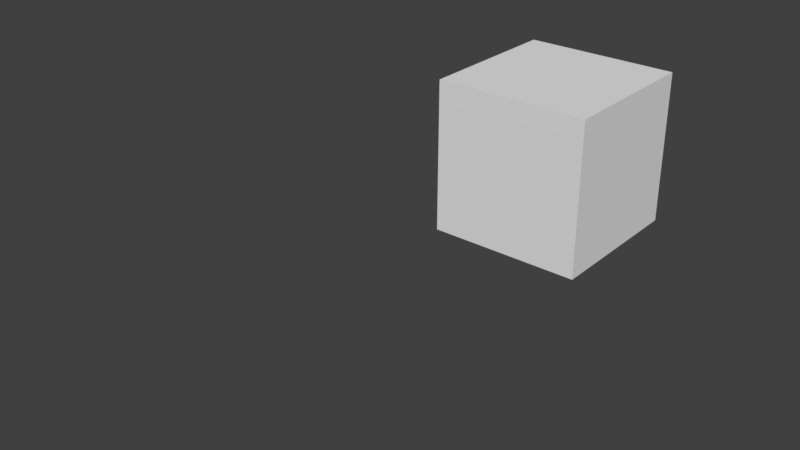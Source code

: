 # Source: stage2.blend  (saved by Blender 2.79.0; exported with 4.5.12 LTS)
import bpy
from mathutils import Matrix  # noqa: F401  (used for matrix-valued properties, if any)

bpy.ops.wm.read_factory_settings(use_empty=True)
scene = bpy.context.scene
scene.name = 'Scene'

# ---- collections
col_collection_1 = bpy.data.collections.new('Collection 1'); scene.collection.children.link(col_collection_1)
col_collection_1.hide_render = True
col_collection_1.hide_viewport = True
col_collection_2 = bpy.data.collections.new('Collection 2'); scene.collection.children.link(col_collection_2)
col_collection_2.hide_render = True
col_collection_2.hide_viewport = True
col_collection_3 = bpy.data.collections.new('Collection 3'); scene.collection.children.link(col_collection_3)
col_collection_3.hide_render = True
col_collection_3.hide_viewport = True
col_collection_4 = bpy.data.collections.new('Collection 4'); scene.collection.children.link(col_collection_4)

# ---- world
world_world = bpy.data.worlds.new('World'); scene.world = world_world
world_world.color = (0.05088, 0.05088, 0.05088)
world_world.use_sun_shadow = False
world_world.sun_shadow_jitter_overblur = 0.0
world_world.cycles.sampling_method = 'MANUAL'

# ---- meshes
me_cube_024 = bpy.data.meshes.new('Cube.024')
me_cube_024.from_pydata([(-1.0, 3.011, 1.0), (-1.0, 3.011, -1.0), (-3.0, 3.011, 1.0), (-3.0, 3.011, -1.0)], [], [(0, 2, 3, 1)])
me_cube_024.use_remesh_preserve_volume = False
me_cube_024.use_remesh_preserve_attributes = False
me_cube_024.use_mirror_vertex_groups = False
me_cube_024.update()
me_cube_023 = bpy.data.meshes.new('Cube.023')
me_cube_023.from_pydata([(-3.0, 0.0, 1.0), (-3.0, 1.0, 1.0), (-3.0, 1.0, -1.0), (-3.0, 0.0, -1.0)], [], [(3, 2, 1, 0)])
me_cube_023.use_remesh_preserve_volume = False
me_cube_023.use_remesh_preserve_attributes = False
me_cube_023.use_mirror_vertex_groups = False
me_cube_023.update()
me_cube_022 = bpy.data.meshes.new('Cube.022')
me_cube_022.from_pydata([(1.0, 0.0, -1.0), (1.0, 0.0, 1.0), (1.0, -1.0, 1.0), (1.0, -1.0, -1.0)], [], [(0, 3, 2, 1)])
me_cube_022.use_remesh_preserve_volume = False
me_cube_022.use_remesh_preserve_attributes = False
me_cube_022.use_mirror_vertex_groups = False
me_cube_022.update()
me_cube_021 = bpy.data.meshes.new('Cube.021')
me_cube_021.from_pydata([(-1.0, 1.0, 1.0), (-1.0, 1.0, -1.0), (-1.0, 2.006, 1.0), (-1.0, 2.006, -1.0)], [], [(0, 2, 3, 1)])
me_cube_021.use_remesh_preserve_volume = False
me_cube_021.use_remesh_preserve_attributes = False
me_cube_021.use_mirror_vertex_groups = False
me_cube_021.update()
me_cube_020 = bpy.data.meshes.new('Cube.020')
me_cube_020.from_pydata([(-1.0, 0.0, -1.0), (-1.0, 1.0, -1.0), (-3.0, 1.0, -1.0), (-3.0, 0.0, -1.0)], [], [(1, 2, 3, 0)])
me_cube_020.use_remesh_preserve_volume = False
me_cube_020.use_remesh_preserve_attributes = False
me_cube_020.use_mirror_vertex_groups = False
me_cube_020.update()
me_cube_019 = bpy.data.meshes.new('Cube.019')
me_cube_019.from_pydata([(-1.0, 0.0, -1.0), (-1.0, 1.0, -1.0), (1.0, 1.0, -1.0), (1.0, 0.0, -1.0)], [], [(1, 0, 3, 2)])
me_cube_019.use_remesh_preserve_volume = False
me_cube_019.use_remesh_preserve_attributes = False
me_cube_019.use_mirror_vertex_groups = False
me_cube_019.update()
me_cube_018 = bpy.data.meshes.new('Cube.018')
me_cube_018.from_pydata([(-1.0, 3.011, -1.0), (1.0, 3.011, -1.0), (-1.0, 2.006, -1.0), (1.0, 2.006, -1.0)], [], [(2, 3, 1, 0)])
me_cube_018.use_remesh_preserve_volume = False
me_cube_018.use_remesh_preserve_attributes = False
me_cube_018.use_mirror_vertex_groups = False
me_cube_018.update()
me_cube_017 = bpy.data.meshes.new('Cube.017')
me_cube_017.from_pydata([(-1.0, 3.011, 1.0), (1.0, 3.011, 1.0), (-1.0, 3.011, -1.0), (1.0, 3.011, -1.0)], [], [(2, 3, 1, 0)])
me_cube_017.use_remesh_preserve_volume = False
me_cube_017.use_remesh_preserve_attributes = False
me_cube_017.use_mirror_vertex_groups = False
me_cube_017.update()
me_cube_016 = bpy.data.meshes.new('Cube.016')
me_cube_016.from_pydata([(-3.0, 2.006, -1.0), (-3.0, 3.011, -1.0), (-1.0, 2.006, -1.0), (-1.0, 3.011, -1.0)], [], [(2, 3, 1, 0)])
me_cube_016.use_remesh_preserve_volume = False
me_cube_016.use_remesh_preserve_attributes = False
me_cube_016.use_mirror_vertex_groups = False
me_cube_016.update()
me_cube_015 = bpy.data.meshes.new('Cube.015')
me_cube_015.from_pydata([(-3.0, 2.006, 1.0), (-3.0, 3.011, 1.0), (-3.0, 2.006, -1.0), (-3.0, 3.011, -1.0)], [], [(2, 3, 1, 0)])
me_cube_015.use_remesh_preserve_volume = False
me_cube_015.use_remesh_preserve_attributes = False
me_cube_015.use_mirror_vertex_groups = False
me_cube_015.update()
me_cube_014 = bpy.data.meshes.new('Cube.014')
me_cube_014.from_pydata([(-1.0, 2.006, 1.0), (-1.0, 2.006, -1.0), (1.0, 2.006, 1.0), (1.0, 2.006, -1.0)], [], [(0, 2, 3, 1)])
me_cube_014.use_remesh_preserve_volume = False
me_cube_014.use_remesh_preserve_attributes = False
me_cube_014.use_mirror_vertex_groups = False
me_cube_014.update()
me_cube_013 = bpy.data.meshes.new('Cube.013')
me_cube_013.from_pydata([(-3.0, 1.0, 1.0), (-3.0, 1.0, -1.0), (-3.0, 2.006, 1.0), (-3.0, 2.006, -1.0)], [], [(1, 3, 2, 0)])
me_cube_013.use_remesh_preserve_volume = False
me_cube_013.use_remesh_preserve_attributes = False
me_cube_013.use_mirror_vertex_groups = False
me_cube_013.update()
me_cube_012 = bpy.data.meshes.new('Cube.012')
me_cube_012.from_pydata([(-1.0, 0.0, -1.0), (-1.0, 0.0, 1.0), (-3.0, 0.0, 1.0), (-3.0, 0.0, -1.0)], [], [(0, 3, 2, 1)])
me_cube_012.use_remesh_preserve_volume = False
me_cube_012.use_remesh_preserve_attributes = False
me_cube_012.use_mirror_vertex_groups = False
me_cube_012.update()
me_cube_011 = bpy.data.meshes.new('Cube.011')
me_cube_011.from_pydata([(1.0, 1.0, -1.0), (1.0, 1.0, 1.0), (1.0, 0.0, -1.0), (1.0, 0.0, 1.0)], [], [(0, 2, 3, 1)])
me_cube_011.use_remesh_preserve_volume = False
me_cube_011.use_remesh_preserve_attributes = False
me_cube_011.use_mirror_vertex_groups = False
me_cube_011.update()
me_cube_010 = bpy.data.meshes.new('Cube.010')
me_cube_010.from_pydata([(1.0, -1.0, 1.0), (-1.0, -1.0, -1.0), (-1.0, -1.0, 1.0), (1.0, -1.0, -1.0)], [], [(3, 1, 2, 0)])
me_cube_010.use_remesh_preserve_volume = False
me_cube_010.use_remesh_preserve_attributes = False
me_cube_010.use_mirror_vertex_groups = False
me_cube_010.update()
me_cube_009 = bpy.data.meshes.new('Cube.009')
me_cube_009.from_pydata([(1.0, -1.0, -1.0), (-1.0, 0.0, -1.0), (-1.0, -1.0, -1.0), (1.0, 0.0, -1.0)], [], [(1, 2, 0, 3)])
me_cube_009.use_remesh_preserve_volume = False
me_cube_009.use_remesh_preserve_attributes = False
me_cube_009.use_mirror_vertex_groups = False
me_cube_009.update()
me_cube_008 = bpy.data.meshes.new('Cube.008')
me_cube_008.from_pydata([(-1.0, 1.0, 1.0), (-1.0, 1.0, -1.0), (1.0, 1.0, -1.0), (1.0, 1.0, 1.0)], [], [(1, 2, 3, 0)])
me_cube_008.use_remesh_preserve_volume = False
me_cube_008.use_remesh_preserve_attributes = False
me_cube_008.use_mirror_vertex_groups = False
me_cube_008.update()
me_cube_007 = bpy.data.meshes.new('Cube.007')
me_cube_007.from_pydata([(-1.0, 1.0, -1.0), (-3.0, 1.0, -1.0), (-1.0, 2.006, -1.0), (-3.0, 2.006, -1.0)], [], [(0, 2, 3, 1)])
me_cube_007.use_remesh_preserve_volume = False
me_cube_007.use_remesh_preserve_attributes = False
me_cube_007.use_mirror_vertex_groups = False
me_cube_007.update()
me_cube_006 = bpy.data.meshes.new('Cube.006')
me_cube_006.from_pydata([(-1.0, -1.0, -1.0), (-1.0, -1.0, 1.0), (-1.0, 0.0, -1.0), (-1.0, 0.0, 1.0)], [], [(0, 2, 3, 1)])
me_cube_006.use_remesh_preserve_volume = False
me_cube_006.use_remesh_preserve_attributes = False
me_cube_006.use_mirror_vertex_groups = False
me_cube_006.update()
me_cube_001 = bpy.data.meshes.new('Cube.001')
me_cube_001.from_pydata([(1.0, 2.006, 1.0), (1.0, 2.006, -1.0), (1.0, 3.011, 1.0), (1.0, 3.011, -1.0)], [], [(0, 2, 3, 1)])
me_cube_001.use_remesh_preserve_volume = False
me_cube_001.use_remesh_preserve_attributes = False
me_cube_001.use_mirror_vertex_groups = False
me_cube_001.update()
me_cube_029 = bpy.data.meshes.new('Cube.029')
me_cube_029.from_pydata([(-1.0, -1.0, -1.0), (-1.0, -1.0, 1.0), (1.0, -1.0, -1.0), (1.0, -1.0, 1.0)], [], [(2, 3, 1, 0)])
me_cube_029.use_remesh_preserve_volume = False
me_cube_029.use_remesh_preserve_attributes = False
me_cube_029.use_mirror_vertex_groups = False
me_cube_029.update()
me_cube_028 = bpy.data.meshes.new('Cube.028')
me_cube_028.from_pydata([(-1.0, 1.0, -1.0), (-1.0, 1.0, 1.0), (1.0, 1.0, -1.0), (1.0, 1.0, 1.0)], [], [(0, 1, 3, 2)])
me_cube_028.use_remesh_preserve_volume = False
me_cube_028.use_remesh_preserve_attributes = False
me_cube_028.use_mirror_vertex_groups = False
me_cube_028.update()
me_cube_027 = bpy.data.meshes.new('Cube.027')
me_cube_027.from_pydata([(-1.0, 1.0, -1.0), (-1.0, -1.0, -1.0), (-1.0, -1.0, 1.0), (-1.0, 1.0, 1.0)], [], [(1, 2, 3, 0)])
me_cube_027.use_remesh_preserve_volume = False
me_cube_027.use_remesh_preserve_attributes = False
me_cube_027.use_mirror_vertex_groups = False
me_cube_027.update()
me_cube_026 = bpy.data.meshes.new('Cube.026')
me_cube_026.from_pydata([(-1.0, -1.0, 1.0), (-1.0, 1.0, 1.0), (1.0, -1.0, 1.0), (1.0, 1.0, 1.0)], [], [(3, 1, 0, 2)])
me_cube_026.use_remesh_preserve_volume = False
me_cube_026.use_remesh_preserve_attributes = False
me_cube_026.use_mirror_vertex_groups = False
me_cube_026.update()
me_cube_025 = bpy.data.meshes.new('Cube.025')
me_cube_025.from_pydata([(-1.0, -1.0, -1.0), (-1.0, 1.0, -1.0), (1.0, -1.0, -1.0), (1.0, 1.0, -1.0)], [], [(1, 3, 2, 0)])
me_cube_025.use_remesh_preserve_volume = False
me_cube_025.use_remesh_preserve_attributes = False
me_cube_025.use_mirror_vertex_groups = False
me_cube_025.update()
me_cube_002 = bpy.data.meshes.new('Cube.002')
me_cube_002.from_pydata([(1.0, 1.0, -1.0), (1.0, 1.0, 1.0), (1.0, -1.0, -1.0), (1.0, -1.0, 1.0)], [], [(0, 1, 3, 2)])
me_cube_002.use_remesh_preserve_volume = False
me_cube_002.use_remesh_preserve_attributes = False
me_cube_002.use_mirror_vertex_groups = False
me_cube_002.update()
me_cube_034 = bpy.data.meshes.new('Cube.034')
me_cube_034.from_pydata([(-1.0, -1.0, -1.0), (-1.0, -1.0, 1.0), (1.0, -1.0, -1.0), (1.0, -1.0, 1.0)], [], [(2, 3, 1, 0)])
me_cube_034.use_remesh_preserve_volume = False
me_cube_034.use_remesh_preserve_attributes = False
me_cube_034.use_mirror_vertex_groups = False
me_cube_034.update()
me_cube_033 = bpy.data.meshes.new('Cube.033')
me_cube_033.from_pydata([(-1.0, 1.0, -1.0), (-1.0, 1.0, 1.0), (1.0, 1.0, -1.0), (1.0, 1.0, 1.0)], [], [(0, 1, 3, 2)])
me_cube_033.use_remesh_preserve_volume = False
me_cube_033.use_remesh_preserve_attributes = False
me_cube_033.use_mirror_vertex_groups = False
me_cube_033.update()
me_cube_032 = bpy.data.meshes.new('Cube.032')
me_cube_032.from_pydata([(-1.0, 1.0, -1.0), (-1.0, -1.0, -1.0), (-1.0, -1.0, 1.0), (-1.0, 1.0, 1.0)], [], [(1, 2, 3, 0)])
me_cube_032.use_remesh_preserve_volume = False
me_cube_032.use_remesh_preserve_attributes = False
me_cube_032.use_mirror_vertex_groups = False
me_cube_032.update()
me_cube_031 = bpy.data.meshes.new('Cube.031')
me_cube_031.from_pydata([(-1.0, -1.0, 1.0), (-1.0, 1.0, 1.0), (1.0, -1.0, 1.0), (1.0, 1.0, 1.0)], [], [(3, 1, 0, 2)])
me_cube_031.use_remesh_preserve_volume = False
me_cube_031.use_remesh_preserve_attributes = False
me_cube_031.use_mirror_vertex_groups = False
me_cube_031.update()
me_cube_030 = bpy.data.meshes.new('Cube.030')
me_cube_030.from_pydata([(-1.0, -1.0, -1.0), (-1.0, 1.0, -1.0), (1.0, -1.0, -1.0), (1.0, 1.0, -1.0)], [], [(1, 3, 2, 0)])
me_cube_030.use_remesh_preserve_volume = False
me_cube_030.use_remesh_preserve_attributes = False
me_cube_030.use_mirror_vertex_groups = False
me_cube_030.update()
me_cube_003 = bpy.data.meshes.new('Cube.003')
me_cube_003.from_pydata([(1.0, 1.0, -1.0), (1.0, 1.0, 1.0), (1.0, -1.0, -1.0), (1.0, -1.0, 1.0)], [], [(0, 1, 3, 2)])
me_cube_003.use_remesh_preserve_volume = False
me_cube_003.use_remesh_preserve_attributes = False
me_cube_003.use_mirror_vertex_groups = False
me_cube_003.update()
me_cube_039 = bpy.data.meshes.new('Cube.039')
me_cube_039.from_pydata([(-1.0, -1.0, -1.0), (-1.0, -1.0, 1.0), (1.0, -1.0, -1.0), (1.0, -1.0, 1.0)], [], [(2, 3, 1, 0)])
me_cube_039.use_remesh_preserve_volume = False
me_cube_039.use_remesh_preserve_attributes = False
me_cube_039.use_mirror_vertex_groups = False
me_cube_039.update()
me_cube_038 = bpy.data.meshes.new('Cube.038')
me_cube_038.from_pydata([(-1.0, 1.0, -1.0), (-1.0, 1.0, 1.0), (1.0, 1.0, -1.0), (1.0, 1.0, 1.0)], [], [(0, 1, 3, 2)])
me_cube_038.use_remesh_preserve_volume = False
me_cube_038.use_remesh_preserve_attributes = False
me_cube_038.use_mirror_vertex_groups = False
me_cube_038.update()
me_cube_037 = bpy.data.meshes.new('Cube.037')
me_cube_037.from_pydata([(-1.0, 1.0, -1.0), (-1.0, -1.0, -1.0), (-1.0, -1.0, 1.0), (-1.0, 1.0, 1.0)], [], [(1, 2, 3, 0)])
me_cube_037.use_remesh_preserve_volume = False
me_cube_037.use_remesh_preserve_attributes = False
me_cube_037.use_mirror_vertex_groups = False
me_cube_037.update()
me_cube_036 = bpy.data.meshes.new('Cube.036')
me_cube_036.from_pydata([(-1.0, -1.0, 1.0), (-1.0, 1.0, 1.0), (1.0, -1.0, 1.0), (1.0, 1.0, 1.0)], [], [(3, 1, 0, 2)])
me_cube_036.use_remesh_preserve_volume = False
me_cube_036.use_remesh_preserve_attributes = False
me_cube_036.use_mirror_vertex_groups = False
me_cube_036.update()
me_cube_035 = bpy.data.meshes.new('Cube.035')
me_cube_035.from_pydata([(-1.0, -1.0, -1.0), (-1.0, 1.0, -1.0), (1.0, -1.0, -1.0), (1.0, 1.0, -1.0)], [], [(1, 3, 2, 0)])
me_cube_035.use_remesh_preserve_volume = False
me_cube_035.use_remesh_preserve_attributes = False
me_cube_035.use_mirror_vertex_groups = False
me_cube_035.update()
me_cube_005 = bpy.data.meshes.new('Cube.005')
me_cube_005.from_pydata([(1.0, 1.0, -1.0), (1.0, 1.0, 1.0), (1.0, -1.0, -1.0), (1.0, -1.0, 1.0)], [], [(0, 1, 3, 2)])
me_cube_005.use_remesh_preserve_volume = False
me_cube_005.use_remesh_preserve_attributes = False
me_cube_005.use_mirror_vertex_groups = False
me_cube_005.update()

# ---- objects
ob_cube_022 = bpy.data.objects.new('Cube.022', me_cube_024)
ob_cube_021 = bpy.data.objects.new('Cube.021', me_cube_023)
ob_cube_020 = bpy.data.objects.new('Cube.020', me_cube_022)
ob_cube_019 = bpy.data.objects.new('Cube.019', me_cube_021)
ob_cube_018 = bpy.data.objects.new('Cube.018', me_cube_020)
ob_cube_017 = bpy.data.objects.new('Cube.017', me_cube_019)
ob_cube_016 = bpy.data.objects.new('Cube.016', me_cube_018)
ob_cube_015 = bpy.data.objects.new('Cube.015', me_cube_017)
ob_cube_014 = bpy.data.objects.new('Cube.014', me_cube_016)
ob_cube_013 = bpy.data.objects.new('Cube.013', me_cube_015)
ob_cube_012 = bpy.data.objects.new('Cube.012', me_cube_014)
ob_cube_011 = bpy.data.objects.new('Cube.011', me_cube_013)
ob_cube_010 = bpy.data.objects.new('Cube.010', me_cube_012)
ob_cube_009 = bpy.data.objects.new('Cube.009', me_cube_011)
ob_cube_008 = bpy.data.objects.new('Cube.008', me_cube_010)
ob_cube_007 = bpy.data.objects.new('Cube.007', me_cube_009)
ob_cube_006 = bpy.data.objects.new('Cube.006', me_cube_008)
ob_cube_005 = bpy.data.objects.new('Cube.005', me_cube_007)
ob_cube_004 = bpy.data.objects.new('Cube.004', me_cube_006)
ob_cube = bpy.data.objects.new('Cube', me_cube_001)
ob_cube_027 = bpy.data.objects.new('Cube.027', me_cube_029)
ob_cube_026 = bpy.data.objects.new('Cube.026', me_cube_028)
ob_cube_025 = bpy.data.objects.new('Cube.025', me_cube_027)
ob_cube_024 = bpy.data.objects.new('Cube.024', me_cube_026)
ob_cube_023 = bpy.data.objects.new('Cube.023', me_cube_025)
ob_cube_001 = bpy.data.objects.new('Cube.001', me_cube_002)
ob_cube_032 = bpy.data.objects.new('Cube.032', me_cube_034)
ob_cube_031 = bpy.data.objects.new('Cube.031', me_cube_033)
ob_cube_030 = bpy.data.objects.new('Cube.030', me_cube_032)
ob_cube_029 = bpy.data.objects.new('Cube.029', me_cube_031)
ob_cube_028 = bpy.data.objects.new('Cube.028', me_cube_030)
ob_cube_002 = bpy.data.objects.new('Cube.002', me_cube_003)
ob_cube_037 = bpy.data.objects.new('Cube.037', me_cube_039)
ob_cube_036 = bpy.data.objects.new('Cube.036', me_cube_038)
ob_cube_035 = bpy.data.objects.new('Cube.035', me_cube_037)
ob_cube_034 = bpy.data.objects.new('Cube.034', me_cube_036)
ob_cube_033 = bpy.data.objects.new('Cube.033', me_cube_035)
ob_cube_003 = bpy.data.objects.new('Cube.003', me_cube_005)

# ---- transforms, parenting, visibility, modifiers, constraints
ob_cube_022.location = (0.0, 0.0, 1.5)
ob_cube_022.scale = (1.5, 3.0, 1.5)
ob_cube_022.lineart.crease_threshold = 0.0
ob_cube_021.location = (0.0, 0.0, 1.5)
ob_cube_021.scale = (1.5, 3.0, 1.5)
ob_cube_021.lineart.crease_threshold = 0.0
ob_cube_020.location = (0.0, 0.0, 1.5)
ob_cube_020.scale = (1.5, 3.0, 1.5)
ob_cube_020.lineart.crease_threshold = 0.0
ob_cube_019.location = (0.0, 0.0, 1.5)
ob_cube_019.scale = (1.5, 3.0, 1.5)
ob_cube_019.lineart.crease_threshold = 0.0
ob_cube_018.location = (0.0, 0.0, 1.5)
ob_cube_018.scale = (1.5, 3.0, 1.5)
ob_cube_018.lineart.crease_threshold = 0.0
ob_cube_017.location = (0.0, 0.0, 1.5)
ob_cube_017.scale = (1.5, 3.0, 1.5)
ob_cube_017.lineart.crease_threshold = 0.0
ob_cube_016.location = (0.0, 0.0, 1.5)
ob_cube_016.scale = (1.5, 3.0, 1.5)
ob_cube_016.lineart.crease_threshold = 0.0
ob_cube_015.location = (0.0, 0.0, 1.5)
ob_cube_015.scale = (1.5, 3.0, 1.5)
ob_cube_015.lineart.crease_threshold = 0.0
ob_cube_014.location = (0.0, 0.0, 1.5)
ob_cube_014.scale = (1.5, 3.0, 1.5)
ob_cube_014.lineart.crease_threshold = 0.0
ob_cube_013.location = (0.0, 0.0, 1.5)
ob_cube_013.scale = (1.5, 3.0, 1.5)
ob_cube_013.lineart.crease_threshold = 0.0
ob_cube_012.location = (0.0, 0.0, 1.5)
ob_cube_012.scale = (1.5, 3.0, 1.5)
ob_cube_012.lineart.crease_threshold = 0.0
ob_cube_011.location = (0.0, 0.0, 1.5)
ob_cube_011.scale = (1.5, 3.0, 1.5)
ob_cube_011.lineart.crease_threshold = 0.0
ob_cube_010.location = (0.0, 0.0, 1.5)
ob_cube_010.scale = (1.5, 3.0, 1.5)
ob_cube_010.lineart.crease_threshold = 0.0
ob_cube_009.location = (0.0, 0.0, 1.5)
ob_cube_009.scale = (1.5, 3.0, 1.5)
ob_cube_009.lineart.crease_threshold = 0.0
ob_cube_008.location = (0.0, 0.0, 1.5)
ob_cube_008.scale = (1.5, 3.0, 1.5)
ob_cube_008.lineart.crease_threshold = 0.0
ob_cube_007.location = (0.0, 0.0, 1.5)
ob_cube_007.scale = (1.5, 3.0, 1.5)
ob_cube_007.lineart.crease_threshold = 0.0
ob_cube_006.location = (0.0, 0.0, 1.5)
ob_cube_006.scale = (1.5, 3.0, 1.5)
ob_cube_006.lineart.crease_threshold = 0.0
ob_cube_005.location = (0.0, 0.0, 1.5)
ob_cube_005.scale = (1.5, 3.0, 1.5)
ob_cube_005.lineart.crease_threshold = 0.0
ob_cube_004.location = (0.0, 0.0, 1.5)
ob_cube_004.scale = (1.5, 3.0, 1.5)
ob_cube_004.lineart.crease_threshold = 0.0
ob_cube.location = (0.0, 0.0, 1.5)
ob_cube.scale = (1.5, 3.0, 1.5)
ob_cube.lineart.crease_threshold = 0.0
ob_cube_027.location = (0.0, 0.0, 1.25)
ob_cube_027.scale = (1.5, 3.0, 1.5)
ob_cube_027.lineart.crease_threshold = 0.0
ob_cube_026.location = (0.0, 0.0, 1.25)
ob_cube_026.scale = (1.5, 3.0, 1.5)
ob_cube_026.lineart.crease_threshold = 0.0
ob_cube_025.location = (0.0, 0.0, 1.25)
ob_cube_025.scale = (1.5, 3.0, 1.5)
ob_cube_025.lineart.crease_threshold = 0.0
ob_cube_024.location = (0.0, 0.0, 1.25)
ob_cube_024.scale = (1.5, 3.0, 1.5)
ob_cube_024.lineart.crease_threshold = 0.0
ob_cube_023.location = (0.0, 0.0, 1.25)
ob_cube_023.scale = (1.5, 3.0, 1.5)
ob_cube_023.lineart.crease_threshold = 0.0
ob_cube_001.location = (0.0, 0.0, 1.25)
ob_cube_001.scale = (1.5, 3.0, 1.5)
ob_cube_001.lineart.crease_threshold = 0.0
ob_cube_032.location = (-3.0, 4.5, 1.25)
ob_cube_032.scale = (1.5, 4.5, 1.5)
ob_cube_032.lineart.crease_threshold = 0.0
ob_cube_031.location = (-3.0, 4.5, 1.25)
ob_cube_031.scale = (1.5, 4.5, 1.5)
ob_cube_031.lineart.crease_threshold = 0.0
ob_cube_030.location = (-3.0, 4.5, 1.25)
ob_cube_030.scale = (1.5, 4.5, 1.5)
ob_cube_030.lineart.crease_threshold = 0.0
ob_cube_029.location = (-3.0, 4.5, 1.25)
ob_cube_029.scale = (1.5, 4.5, 1.5)
ob_cube_029.lineart.crease_threshold = 0.0
ob_cube_028.location = (-3.0, 4.5, 1.25)
ob_cube_028.scale = (1.5, 4.5, 1.5)
ob_cube_028.lineart.crease_threshold = 0.0
ob_cube_002.location = (-3.0, 4.5, 1.25)
ob_cube_002.scale = (1.5, 4.5, 1.5)
ob_cube_002.lineart.crease_threshold = 0.0
ob_cube_037.location = (0.0, 7.5, 1.25)
ob_cube_037.scale = (1.5, 1.5, 1.5)
ob_cube_037.lineart.crease_threshold = 0.0
ob_cube_036.location = (0.0, 7.5, 1.25)
ob_cube_036.scale = (1.5, 1.5, 1.5)
ob_cube_036.lineart.crease_threshold = 0.0
ob_cube_035.location = (0.0, 7.5, 1.25)
ob_cube_035.scale = (1.5, 1.5, 1.5)
ob_cube_035.lineart.crease_threshold = 0.0
ob_cube_034.location = (0.0, 7.5, 1.25)
ob_cube_034.scale = (1.5, 1.5, 1.5)
ob_cube_034.lineart.crease_threshold = 0.0
ob_cube_033.location = (0.0, 7.5, 1.25)
ob_cube_033.scale = (1.5, 1.5, 1.5)
ob_cube_033.lineart.crease_threshold = 0.0
ob_cube_003.location = (0.0, 7.5, 1.25)
ob_cube_003.scale = (1.5, 1.5, 1.5)
ob_cube_003.lineart.crease_threshold = 0.0

# ---- collection membership
col_collection_1.objects.link(ob_cube_022)
col_collection_1.objects.link(ob_cube_021)
col_collection_1.objects.link(ob_cube_020)
col_collection_1.objects.link(ob_cube_019)
col_collection_1.objects.link(ob_cube_018)
col_collection_1.objects.link(ob_cube_017)
col_collection_1.objects.link(ob_cube_016)
col_collection_1.objects.link(ob_cube_015)
col_collection_1.objects.link(ob_cube_014)
col_collection_1.objects.link(ob_cube_013)
col_collection_1.objects.link(ob_cube_012)
col_collection_1.objects.link(ob_cube_011)
col_collection_1.objects.link(ob_cube_010)
col_collection_1.objects.link(ob_cube_009)
col_collection_1.objects.link(ob_cube_008)
col_collection_1.objects.link(ob_cube_007)
col_collection_1.objects.link(ob_cube_006)
col_collection_1.objects.link(ob_cube_005)
col_collection_1.objects.link(ob_cube_004)
col_collection_1.objects.link(ob_cube)
col_collection_2.objects.link(ob_cube_027)
col_collection_2.objects.link(ob_cube_026)
col_collection_2.objects.link(ob_cube_025)
col_collection_2.objects.link(ob_cube_024)
col_collection_2.objects.link(ob_cube_023)
col_collection_2.objects.link(ob_cube_001)
col_collection_3.objects.link(ob_cube_032)
col_collection_3.objects.link(ob_cube_031)
col_collection_3.objects.link(ob_cube_030)
col_collection_3.objects.link(ob_cube_029)
col_collection_3.objects.link(ob_cube_028)
col_collection_3.objects.link(ob_cube_002)
col_collection_4.objects.link(ob_cube_037)
col_collection_4.objects.link(ob_cube_036)
col_collection_4.objects.link(ob_cube_035)
col_collection_4.objects.link(ob_cube_034)
col_collection_4.objects.link(ob_cube_033)
col_collection_4.objects.link(ob_cube_003)

# ---- scene / render settings (as saved in the file)
scene.frame_start = 1; scene.frame_end = 250; scene.frame_set(1)
scene.render.engine = 'BLENDER_EEVEE_NEXT'
scene.render.resolution_percentage = 50
scene.render.dither_intensity = 0.0
scene.cycles.use_denoising = False
scene.cycles.samples = 128
scene.cycles.sampling_pattern = 'TABULATED_SOBOL'
scene.cycles.use_adaptive_sampling = False
scene.cycles.use_light_tree = False
scene.cycles.blur_glossy = 0.0
scene.cycles.sample_clamp_indirect = 0.0
scene.view_settings.view_transform = 'Standard'
bpy.context.view_layer.update()

# ---- added for rendering (the .blend has no active camera and no usable light): camera, sun
cam_auto = bpy.data.cameras.new('AutoCamera')
cam_auto.lens = 50.0
cam_auto.sensor_width = 36.0
cam_auto.clip_end = 1000.0
ob_auto_camera = bpy.data.objects.new('AutoCamera', cam_auto)
scene.collection.objects.link(ob_auto_camera)
ob_auto_camera.location = (9.97273, -8.86728, 9.45318)
ob_auto_camera.rotation_euler = (1.09748, -7.21219e-08, 0.694738)
scene.camera = ob_auto_camera
light_auto_sun = bpy.data.lights.new('AutoSun', 'SUN')
light_auto_sun.energy = 3.0
light_auto_sun.angle = 0.0523599
ob_auto_sun = bpy.data.objects.new('AutoSun', light_auto_sun)
scene.collection.objects.link(ob_auto_sun)
ob_auto_sun.rotation_euler = (0.872665, 0.174533, 0.523599)
bpy.context.view_layer.update()
